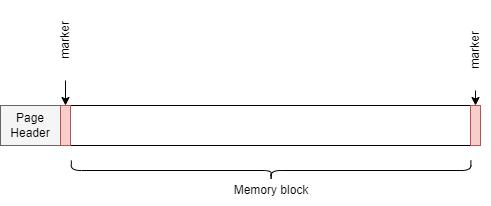

The diagram above was exported from draw.io. Its source (the exported page's mxGraphModel, read from the mxfile embedded in the PNG):
<mxGraphModel dx="1422" dy="737" grid="1" gridSize="10" guides="1" tooltips="1" connect="1" arrows="1" fold="1" page="1" pageScale="1" pageWidth="827" pageHeight="1169" math="0" shadow="0">
  <root>
    <mxCell id="0" />
    <mxCell id="1" parent="0" />
    <mxCell id="-u2_oEoiakk5MclFw8EB-1" value="" style="rounded=0;whiteSpace=wrap;html=1;" vertex="1" parent="1">
      <mxGeometry x="40" y="240" width="480" height="40" as="geometry" />
    </mxCell>
    <mxCell id="-u2_oEoiakk5MclFw8EB-2" value="" style="rounded=0;whiteSpace=wrap;html=1;fillColor=#f5f5f5;fontColor=#333333;strokeColor=#666666;" vertex="1" parent="1">
      <mxGeometry x="40" y="240" width="60" height="40" as="geometry" />
    </mxCell>
    <mxCell id="-u2_oEoiakk5MclFw8EB-3" value="Page&lt;br&gt;Header" style="text;html=1;strokeColor=none;fillColor=none;align=center;verticalAlign=middle;whiteSpace=wrap;rounded=0;" vertex="1" parent="1">
      <mxGeometry x="40" y="245" width="60" height="30" as="geometry" />
    </mxCell>
    <mxCell id="-u2_oEoiakk5MclFw8EB-4" style="edgeStyle=orthogonalEdgeStyle;rounded=0;orthogonalLoop=1;jettySize=auto;html=1;exitX=0;exitY=0.5;exitDx=0;exitDy=0;entryX=0.5;entryY=0;entryDx=0;entryDy=0;fontSize=21;" edge="1" parent="1" source="-u2_oEoiakk5MclFw8EB-5" target="-u2_oEoiakk5MclFw8EB-14">
      <mxGeometry relative="1" as="geometry" />
    </mxCell>
    <mxCell id="-u2_oEoiakk5MclFw8EB-5" value="marker" style="text;html=1;strokeColor=none;fillColor=none;align=center;verticalAlign=middle;whiteSpace=wrap;rounded=0;rotation=-90;" vertex="1" parent="1">
      <mxGeometry x="65" y="160" width="80" height="30" as="geometry" />
    </mxCell>
    <mxCell id="-u2_oEoiakk5MclFw8EB-8" value="" style="shape=curlyBracket;whiteSpace=wrap;html=1;rounded=1;flipH=1;labelPosition=right;verticalLabelPosition=middle;align=left;verticalAlign=middle;rotation=90;" vertex="1" parent="1">
      <mxGeometry x="300.61" y="105.23" width="20" height="399.56" as="geometry" />
    </mxCell>
    <mxCell id="-u2_oEoiakk5MclFw8EB-10" value="Memory block" style="text;html=1;strokeColor=none;fillColor=none;align=center;verticalAlign=middle;whiteSpace=wrap;rounded=0;" vertex="1" parent="1">
      <mxGeometry x="250.60999999999999" y="310" width="120" height="30" as="geometry" />
    </mxCell>
    <mxCell id="-u2_oEoiakk5MclFw8EB-14" value="" style="rounded=0;whiteSpace=wrap;html=1;fillColor=#f8cecc;strokeColor=#b85450;" vertex="1" parent="1">
      <mxGeometry x="100" y="240" width="10" height="40" as="geometry" />
    </mxCell>
    <mxCell id="-u2_oEoiakk5MclFw8EB-19" value="" style="rounded=0;whiteSpace=wrap;html=1;fillColor=#f8cecc;strokeColor=#b85450;" vertex="1" parent="1">
      <mxGeometry x="510" y="240" width="10" height="40" as="geometry" />
    </mxCell>
    <mxCell id="-u2_oEoiakk5MclFw8EB-24" style="edgeStyle=orthogonalEdgeStyle;rounded=0;orthogonalLoop=1;jettySize=auto;html=1;exitX=0;exitY=0.5;exitDx=0;exitDy=0;entryX=0.5;entryY=0;entryDx=0;entryDy=0;fontSize=21;" edge="1" parent="1" source="-u2_oEoiakk5MclFw8EB-25" target="-u2_oEoiakk5MclFw8EB-19">
      <mxGeometry relative="1" as="geometry" />
    </mxCell>
    <mxCell id="-u2_oEoiakk5MclFw8EB-25" value="marker" style="text;html=1;strokeColor=none;fillColor=none;align=center;verticalAlign=middle;whiteSpace=wrap;rounded=0;rotation=-90;" vertex="1" parent="1">
      <mxGeometry x="475" y="170" width="80" height="30" as="geometry" />
    </mxCell>
  </root>
</mxGraphModel>